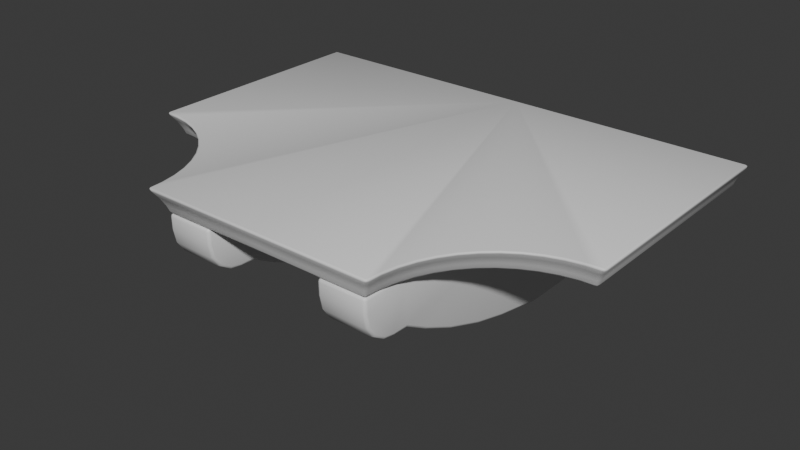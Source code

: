 # Source: StoneBalcony.blend  (saved by Blender 4.4.32; exported with 4.5.12 LTS)
import bpy
from mathutils import Matrix  # noqa: F401  (used for matrix-valued properties, if any)

bpy.ops.wm.read_factory_settings(use_empty=True)
scene = bpy.context.scene
scene.name = 'Scene'

# ---- collections
col_collection = bpy.data.collections.new('Collection'); scene.collection.children.link(col_collection)

# ---- materials (node trees are filled in below, after node groups)
mat_stonebrickwork = bpy.data.materials.new('StoneBrickwork')

# ---- material node trees
mat_stonebrickwork.use_nodes = True; mat_stonebrickwork.node_tree.nodes.clear()
_N = mat_stonebrickwork.node_tree.nodes; _L = mat_stonebrickwork.node_tree.links
n0 = _N.new('ShaderNodeBsdfPrincipled'); n0.name = 'Principled BSDF'; n0.location = (10, 300)
n1 = _N.new('ShaderNodeOutputMaterial'); n1.name = 'Material Output'; n1.location = (300, 300)
_L.new(n0.outputs[0], n1.inputs[0])
n1.is_active_output = True

# ---- world
world_world = bpy.data.worlds.new('World'); scene.world = world_world
world_world.use_nodes = True; world_world.node_tree.nodes.clear()
_N = world_world.node_tree.nodes; _L = world_world.node_tree.links
n0 = _N.new('ShaderNodeOutputWorld'); n0.name = 'World Output'; n0.location = (300, 300)
n1 = _N.new('ShaderNodeBackground'); n1.name = 'Background'; n1.location = (10, 300)
n1.inputs[0].default_value = (0.05088, 0.05088, 0.05088, 1.0)
_L.new(n1.outputs[0], n0.inputs[0])
n0.is_active_output = True
world_world.color = (0.05088, 0.05088, 0.05088)
world_world.sun_shadow_jitter_overblur = 0.0

# ---- meshes
me_cube_001 = bpy.data.meshes.new('Cube.001')
me_cube_001.from_pydata([(1.9, -0.9, -0.2), (2.0, -1.0, 0.0), (1.9, 1.0, -0.2), (2.0, 1.0, 0.0), (0.0, 1.0, -0.2), (0.0, 1.0, 0.0), (0.0, -0.9, -0.2), (0.0, -1.0, 0.0), (0.0, -1.9, -0.2), (0.0, -2.0, 0.0), (1.869, -1.009, 0.0), (1.741, -1.034, 0.0), (1.617, -1.076, 0.0), (1.5, -1.134, 0.0), (1.391, -1.207, 0.0), (1.293, -1.293, 0.0), (1.207, -1.391, 0.0), (1.134, -1.5, 0.0), (1.076, -1.617, 0.0), (1.034, -1.741, 0.0), (1.009, -1.869, 0.0), (1.0, -2.0, 0.0), (1.769, -0.9086, -0.2), (1.641, -0.9341, -0.2), (1.517, -0.9761, -0.2), (1.4, -1.034, -0.2), (1.291, -1.107, -0.2), (1.193, -1.193, -0.2), (1.107, -1.291, -0.2), (1.034, -1.4, -0.2), (0.9761, -1.517, -0.2), (0.9341, -1.641, -0.2), (0.9086, -1.769, -0.2), (0.9, -1.9, -0.2), (1.92, 0.9916, -0.1406), (1.953, 0.9906, -0.07275), (1.921, -0.9219, -0.1356), (1.954, -0.9547, -0.06842), (2.975e-06, 0.9864, -0.0789), (2.518e-06, 0.9885, -0.1463), (3.846e-06, -1.917, -0.1382), (4.302e-06, -1.949, -0.07237), (0.9542, -1.954, -0.06921), (0.922, -1.921, -0.1352), (0.9577, -1.829, -0.07184), (0.9264, -1.796, -0.1375), (0.9837, -1.699, -0.07144), (0.9525, -1.667, -0.1367), (1.026, -1.574, -0.07118), (0.9953, -1.542, -0.136), (1.085, -1.455, -0.07102), (1.054, -1.424, -0.1356), (1.159, -1.345, -0.07091), (1.127, -1.314, -0.1353), (1.246, -1.246, -0.07086), (1.215, -1.215, -0.1352), (1.345, -1.159, -0.07084), (1.314, -1.127, -0.1354), (1.455, -1.085, -0.07086), (1.424, -1.054, -0.1357), (1.574, -1.027, -0.07092), (1.542, -0.9952, -0.1362), (1.699, -0.984, -0.07106), (1.667, -0.9525, -0.1369), (1.829, -0.9581, -0.0713), (1.796, -0.9263, -0.1377), (0.5, -1.9, -0.2), (0.5, -1.5, -0.6), (0.5, -1.5, -0.2), (0.9, -1.9, -0.2), (0.9, -1.5, -0.6), (0.9, -1.5, -0.2), (0.5, 1.192e-07, -1.1), (0.5, 1.192e-07, -0.2), (0.9, 1.192e-07, -1.1), (0.9, 1.192e-07, -0.2), (0.9, -0.75, -0.2), (0.5, -0.75, -0.2), (0.5, -0.4119, -1.025), (0.5, -1.318, -0.7011), (0.5, -0.7997, -0.4589), (0.5, -0.7088, -0.9496), (0.5, -1.04, -0.8311), (0.9, -1.318, -0.7011), (0.9, -0.4119, -1.025), (0.9, -0.7997, -0.4589), (0.9, -1.04, -0.8311), (0.9, -0.7088, -0.9496), (0.5, 1.0, -1.1), (0.5, 1.0, -0.2), (0.9, 1.0, -1.1), (0.9, 1.0, -0.2), (0.5, -1.621, -0.6), (0.5, -1.9, -0.3215), (0.5, -1.728, -0.5788), (0.5, -1.818, -0.5184), (0.5, -1.879, -0.4281), (0.9, -1.9, -0.3215), (0.9, -1.621, -0.6), (0.9, -1.879, -0.4281), (0.9, -1.818, -0.5184), (0.9, -1.728, -0.5788)], [(5, 7), (4, 6), (7, 9), (6, 8)], [(36, 65, 22, 0), (2, 34, 36, 0), (2, 0, 22, 23, 24, 25, 26, 27, 28, 29, 30, 31, 32, 33, 8, 4), (33, 32, 45, 43), (44, 46, 19, 20), (32, 31, 47, 45), (31, 30, 49, 47), (30, 29, 51, 49), (29, 28, 53, 51), (28, 27, 55, 53), (27, 26, 57, 55), (26, 25, 59, 57), (25, 24, 61, 59), (24, 23, 63, 61), (23, 22, 65, 63), (1, 10, 64, 37), (3, 5, 9, 21, 20, 19, 18, 17, 16, 15, 14, 13, 12, 11, 10, 1), (33, 43, 40, 8), (62, 64, 10, 11), (60, 62, 11, 12), (58, 60, 12, 13), (56, 58, 13, 14), (54, 56, 14, 15), (52, 54, 15, 16), (50, 52, 16, 17), (48, 50, 17, 18), (46, 48, 18, 19), (42, 44, 20, 21), (42, 21, 9, 41), (38, 5, 3, 35), (35, 3, 1, 37), (65, 36, 37, 64), (64, 62, 63, 65), (62, 60, 61, 63), (60, 58, 59, 61), (58, 56, 57, 59), (56, 54, 55, 57), (54, 52, 53, 55), (52, 50, 51, 53), (50, 48, 49, 51), (48, 46, 47, 49), (46, 44, 45, 47), (44, 42, 43, 45), (42, 41, 40, 43), (35, 37, 36, 34), (38, 35, 34, 39), (4, 39, 34, 2), (97, 69, 66, 93), (77, 76, 75, 73), (70, 71, 69, 97, 99, 100, 101, 98), (92, 94, 95, 96, 93, 66, 68, 67), (71, 68, 66, 69), (75, 74, 90, 91), (76, 85, 84, 74, 75), (71, 70, 83, 85, 76), (70, 67, 79, 83), (78, 80, 77, 73, 72), (84, 78, 72, 74), (68, 71, 76, 77), (78, 81, 80), (81, 82, 80), (82, 79, 80), (83, 86, 85), (86, 87, 85), (87, 84, 85), (78, 84, 87, 81), (81, 87, 86, 82), (82, 86, 83, 79), (67, 68, 77, 80, 79), (74, 72, 88, 90), (73, 75, 91, 89), (72, 73, 89, 88), (92, 98, 101, 94), (94, 101, 100, 95), (95, 100, 99, 96), (96, 99, 97, 93), (67, 70, 98, 92)])
me_cube_001.polygons.foreach_set('use_smooth', [True] * 77)
_uv = me_cube_001.uv_layers.new(name='UVMap')
_uv.uv.foreach_set('vector', [0.4467, 0.75, 0.0, 0.0, 0.0, 0.0, 0.375, 0.75, 0.375, 0.5, 0.4445, 0.5, 0.4467, 0.75, 0.375, 0.75, 0.375, 0.5, 0.375, 0.75, 0.0, 0.0, 0.0, 0.0, 0.0, 0.0, 0.0, 0.0, 0.0, 0.0, 0.0, 0.0, 0.0, 0.0, 0.0, 0.0, 0.0, 0.0, 0.0, 0.0, 0.0, 0.0, 0.375, 0.75, 0.375, 0.875, 0.375, 0.5, 0.0, 0.0, 0.0, 0.0, 0.0, 0.0, 0.0, 0.0, 0.0, 0.0, 0.0, 0.0, 0.0, 0.0, 0.0, 0.0, 0.0, 0.0, 0.0, 0.0, 0.0, 0.0, 0.0, 0.0, 0.0, 0.0, 0.0, 0.0, 0.0, 0.0, 0.0, 0.0, 0.0, 0.0, 0.0, 0.0, 0.0, 0.0, 0.0, 0.0, 0.0, 0.0, 0.0, 0.0, 0.0, 0.0, 0.0, 0.0, 0.0, 0.0, 0.0, 0.0, 0.0, 0.0, 0.0, 0.0, 0.0, 0.0, 0.0, 0.0, 0.0, 0.0, 0.0, 0.0, 0.0, 0.0, 0.0, 0.0, 0.0, 0.0, 0.0, 0.0, 0.0, 0.0, 0.0, 0.0, 0.0, 0.0, 0.0, 0.0, 0.0, 0.0, 0.0, 0.0, 0.0, 0.0, 0.0, 0.0, 0.0, 0.0, 0.0, 0.0, 0.0, 0.0, 0.0, 0.0, 0.625, 0.75, 0.0, 0.0, 0.0, 0.0, 0.53, 0.75, 0.625, 0.5, 0.625, 0.5, 0.625, 0.875, 0.625, 0.75, 0.0, 0.0, 0.0, 0.0, 0.0, 0.0, 0.0, 0.0, 0.0, 0.0, 0.0, 0.0, 0.0, 0.0, 0.0, 0.0, 0.0, 0.0, 0.0, 0.0, 0.0, 0.0, 0.625, 0.75, 0.375, 0.75, 0.4471, 0.75, 0.4455, 0.875, 0.375, 0.875, 0.0, 0.0, 0.0, 0.0, 0.0, 0.0, 0.0, 0.0, 0.0, 0.0, 0.0, 0.0, 0.0, 0.0, 0.0, 0.0, 0.0, 0.0, 0.0, 0.0, 0.0, 0.0, 0.0, 0.0, 0.0, 0.0, 0.0, 0.0, 0.0, 0.0, 0.0, 0.0, 0.0, 0.0, 0.0, 0.0, 0.0, 0.0, 0.0, 0.0, 0.0, 0.0, 0.0, 0.0, 0.0, 0.0, 0.0, 0.0, 0.0, 0.0, 0.0, 0.0, 0.0, 0.0, 0.0, 0.0, 0.0, 0.0, 0.0, 0.0, 0.0, 0.0, 0.0, 0.0, 0.0, 0.0, 0.0, 0.0, 0.0, 0.0, 0.0, 0.0, 0.0, 0.0, 0.0, 0.0, 0.0, 0.0, 0.0, 0.0, 0.5289, 0.75, 0.625, 0.75, 0.625, 0.875, 0.527, 0.875, 0.5264, 0.5, 0.625, 0.5, 0.625, 0.5, 0.5288, 0.5, 0.5288, 0.5, 0.625, 0.5, 0.625, 0.75, 0.53, 0.75, 0.0, 0.0, 0.4467, 0.75, 0.53, 0.75, 0.0, 0.0, 0.0, 0.0, 0.0, 0.0, 0.0, 0.0, 0.0, 0.0, 0.0, 0.0, 0.0, 0.0, 0.0, 0.0, 0.0, 0.0, 0.0, 0.0, 0.0, 0.0, 0.0, 0.0, 0.0, 0.0, 0.0, 0.0, 0.0, 0.0, 0.0, 0.0, 0.0, 0.0, 0.0, 0.0, 0.0, 0.0, 0.0, 0.0, 0.0, 0.0, 0.0, 0.0, 0.0, 0.0, 0.0, 0.0, 0.0, 0.0, 0.0, 0.0, 0.0, 0.0, 0.0, 0.0, 0.0, 0.0, 0.0, 0.0, 0.0, 0.0, 0.0, 0.0, 0.0, 0.0, 0.0, 0.0, 0.0, 0.0, 0.0, 0.0, 0.0, 0.0, 0.0, 0.0, 0.0, 0.0, 0.0, 0.0, 0.0, 0.0, 0.0, 0.0, 0.0, 0.0, 0.0, 0.0, 0.0, 0.0, 0.5289, 0.75, 0.527, 0.875, 0.4455, 0.875, 0.4471, 0.75, 0.5288, 0.5, 0.53, 0.75, 0.4467, 0.75, 0.4445, 0.5, 0.5264, 0.5, 0.5288, 0.5, 0.4445, 0.5, 0.4422, 0.5, 0.375, 0.5, 0.4422, 0.5, 0.4445, 0.5, 0.375, 0.5, 0.5491, 0.75, 0.625, 0.75, 0.625, 1.0, 0.5491, 1.0, 0.875, 0.5, 0.625, 0.5, 0.625, 0.5, 0.875, 0.5, 0.375, 0.5, 0.625, 0.5, 0.625, 0.75, 0.5491, 0.75, 0.4825, 0.7368, 0.426, 0.699, 0.3882, 0.6425, 0.375, 0.5759, 0.375, 0.1741, 0.3882, 0.1075, 0.426, 0.05098, 0.4825, 0.01325, 0.5491, 0.0, 0.625, 0.0, 0.625, 0.25, 0.375, 0.25, 0.625, 0.5, 0.875, 0.5, 0.875, 0.75, 0.625, 0.75, 0.625, 0.5, 0.375, 0.5, 0.375, 0.5, 0.625, 0.5, 0.625, 0.5, 0.5372, 0.5, 0.375, 0.5, 0.375, 0.5, 0.625, 0.5, 0.625, 0.5, 0.375, 0.5, 0.375, 0.5, 0.5372, 0.5, 0.625, 0.5, 0.375, 0.5, 0.125, 0.5, 0.125, 0.5, 0.375, 0.5, 0.375, 0.25, 0.5372, 0.25, 0.625, 0.25, 0.625, 0.25, 0.375, 0.25, 0.375, 0.5, 0.125, 0.5, 0.125, 0.5, 0.375, 0.5, 0.875, 0.5, 0.625, 0.5, 0.625, 0.5, 0.875, 0.5, 0.375, 0.25, 0.375, 0.25, 0.5372, 0.25, 0.375, 0.25, 0.4005, 0.25, 0.5372, 0.25, 0.4005, 0.25, 0.4256, 0.25, 0.5372, 0.25, 0.375, 0.5, 0.375, 0.5, 0.5372, 0.5, 0.375, 0.5, 0.375, 0.5, 0.5372, 0.5, 0.375, 0.5, 0.375, 0.5, 0.5372, 0.5, 0.125, 0.5, 0.375, 0.5, 0.375, 0.5, 0.125, 0.5, 0.125, 0.5, 0.375, 0.5, 0.375, 0.5, 0.125, 0.5, 0.125, 0.5, 0.375, 0.5, 0.375, 0.5, 0.125, 0.5, 0.375, 0.25, 0.625, 0.25, 0.625, 0.25, 0.5372, 0.25, 0.375, 0.25, 0.375, 0.5, 0.125, 0.5, 0.125, 0.5, 0.375, 0.5, 0.875, 0.5, 0.625, 0.5, 0.625, 0.5, 0.875, 0.5, 0.375, 0.25, 0.625, 0.25, 0.625, 0.25, 0.375, 0.25, 0.125, 0.5759, 0.375, 0.5759, 0.375, 0.6425, 0.125, 0.6425, 0.125, 0.6425, 0.375, 0.6425, 0.375, 0.75, 0.125, 0.75, 0.375, 1.0, 0.375, 0.75, 0.4825, 0.75, 0.4825, 1.0, 0.4825, 1.0, 0.4825, 0.75, 0.5491, 0.75, 0.5491, 1.0, 0.125, 0.5, 0.375, 0.5, 0.375, 0.5759, 0.125, 0.5759])
me_cube_001.materials.append(mat_stonebrickwork)
me_cube_001.update()

# ---- objects
ob_cube = bpy.data.objects.new('Cube', me_cube_001)

# ---- transforms, parenting, visibility, modifiers, constraints
ob_cube.location = (0.0, 0.0, 0.0)
_m = ob_cube.modifiers.new('Mirror', 'MIRROR')
_m = ob_cube.modifiers.new('Bevel', 'BEVEL')
_m.width = 0.025
_m.width_pct = 0.025
_m.segments = 2

# ---- collection membership
col_collection.objects.link(ob_cube)

# ---- scene / render settings (as saved in the file)
scene.frame_start = 1; scene.frame_end = 250; scene.frame_set(1)
scene.render.engine = 'BLENDER_EEVEE_NEXT'
bpy.context.view_layer.update()

# ---- added for rendering (the .blend has no active camera and no usable light): camera, sun
cam_auto = bpy.data.cameras.new('AutoCamera')
cam_auto.lens = 50.0
cam_auto.sensor_width = 36.0
cam_auto.clip_end = 1000.0
ob_auto_camera = bpy.data.objects.new('AutoCamera', cam_auto)
scene.collection.objects.link(ob_auto_camera)
ob_auto_camera.location = (4.71426, -6.15141, 3.22141)
ob_auto_camera.rotation_euler = (1.09748, -7.21219e-08, 0.694738)
scene.camera = ob_auto_camera
light_auto_sun = bpy.data.lights.new('AutoSun', 'SUN')
light_auto_sun.energy = 3.0
light_auto_sun.angle = 0.0523599
ob_auto_sun = bpy.data.objects.new('AutoSun', light_auto_sun)
scene.collection.objects.link(ob_auto_sun)
ob_auto_sun.rotation_euler = (0.872665, 0.174533, 0.523599)
bpy.context.view_layer.update()
